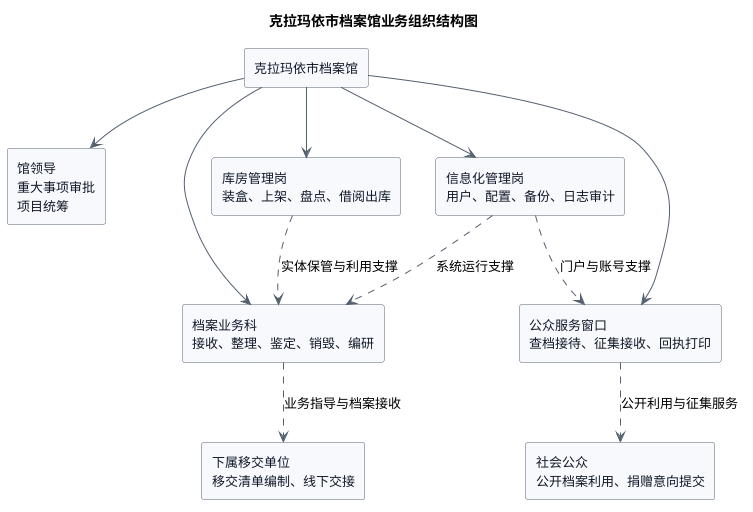

The diagram above was rendered by PlantUML. Its source (embedded in the PNG):
@startuml
skinparam defaultFontName Source Han Sans CN
skinparam defaultFontSize 13
skinparam backgroundColor #FFFFFF
skinparam rectangle {
  BackgroundColor #F7F9FC
  BorderColor #526070
  FontColor #111827
}
skinparam arrowColor #526070

title 克拉玛依市档案馆业务组织结构图

rectangle "克拉玛依市档案馆" as Archive
rectangle "馆领导\n重大事项审批\n项目统筹" as Director
rectangle "档案业务科\n接收、整理、鉴定、销毁、编研" as Business
rectangle "库房管理岗\n装盒、上架、盘点、借阅出库" as Warehouse
rectangle "信息化管理岗\n用户、配置、备份、日志审计" as IT
rectangle "公众服务窗口\n查档接待、征集接收、回执打印" as Service
rectangle "下属移交单位\n移交清单编制、线下交接" as TransferUnits
rectangle "社会公众\n公开档案利用、捐赠意向提交" as PublicUsers

Archive --> Director
Archive --> Business
Archive --> Warehouse
Archive --> IT
Archive --> Service
Business ..> TransferUnits : 业务指导与档案接收
Service ..> PublicUsers : 公开利用与征集服务
Warehouse ..> Business : 实体保管与利用支撑
IT ..> Business : 系统运行支撑
IT ..> Service : 门户与账号支撑

@enduml